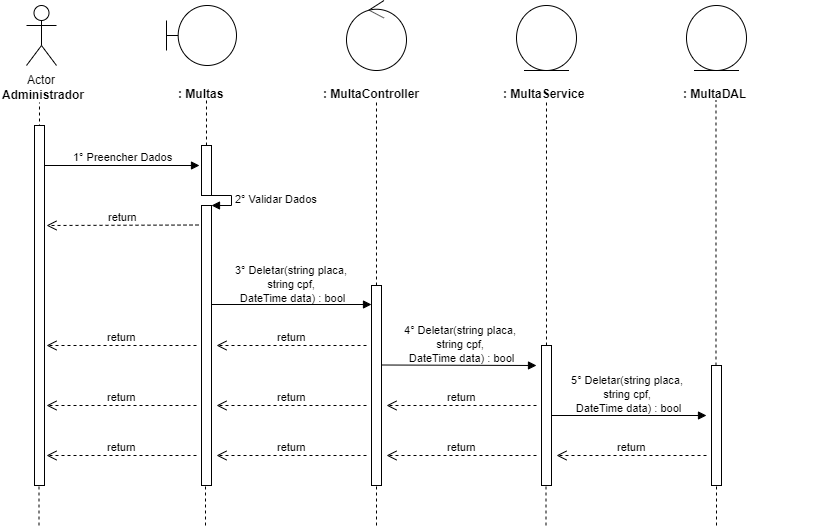

The diagram above was exported from draw.io. Its source (the exported page's mxGraphModel, read from the mxfile embedded in the PNG):
<mxGraphModel dx="984" dy="349" grid="1" gridSize="10" guides="1" tooltips="1" connect="1" arrows="1" fold="1" page="1" pageScale="1" pageWidth="827" pageHeight="1169" math="0" shadow="0">
  <root>
    <mxCell id="0" />
    <mxCell id="1" parent="0" />
    <mxCell id="0rl8sCd2smoYntP0GRUY-1" value="Actor" style="shape=umlActor;verticalLabelPosition=bottom;labelBackgroundColor=#ffffff;verticalAlign=top;html=1;" parent="1" vertex="1">
      <mxGeometry x="120" y="40" width="30" height="60" as="geometry" />
    </mxCell>
    <mxCell id="0rl8sCd2smoYntP0GRUY-3" value="&lt;b&gt;Administrador&lt;/b&gt;" style="text;html=1;resizable=0;points=[];autosize=1;align=left;verticalAlign=top;spacingTop=-4;" parent="1" vertex="1">
      <mxGeometry x="94" y="120" width="100" height="20" as="geometry" />
    </mxCell>
    <mxCell id="0rl8sCd2smoYntP0GRUY-4" value="" style="endArrow=none;dashed=1;html=1;entryX=0.511;entryY=1.25;entryDx=0;entryDy=0;entryPerimeter=0;" parent="1" edge="1">
      <mxGeometry width="50" height="50" relative="1" as="geometry">
        <mxPoint x="133" y="480" as="sourcePoint" />
        <mxPoint x="132.99" y="137" as="targetPoint" />
      </mxGeometry>
    </mxCell>
    <mxCell id="0rl8sCd2smoYntP0GRUY-8" value="" style="shape=umlBoundary;whiteSpace=wrap;html=1;" parent="1" vertex="1">
      <mxGeometry x="260" y="40" width="70" height="60" as="geometry" />
    </mxCell>
    <mxCell id="0rl8sCd2smoYntP0GRUY-11" value="&lt;b&gt;: Multas&lt;/b&gt;" style="text;html=1;" parent="1" vertex="1">
      <mxGeometry x="270" y="115" width="150" height="30" as="geometry" />
    </mxCell>
    <mxCell id="0rl8sCd2smoYntP0GRUY-12" value="" style="endArrow=none;dashed=1;html=1;entryX=0.511;entryY=1.25;entryDx=0;entryDy=0;entryPerimeter=0;" parent="1" source="0rl8sCd2smoYntP0GRUY-24" edge="1">
      <mxGeometry width="50" height="50" relative="1" as="geometry">
        <mxPoint x="300" y="480" as="sourcePoint" />
        <mxPoint x="299.99" y="135" as="targetPoint" />
      </mxGeometry>
    </mxCell>
    <mxCell id="0rl8sCd2smoYntP0GRUY-13" value="" style="ellipse;shape=umlControl;whiteSpace=wrap;html=1;" parent="1" vertex="1">
      <mxGeometry x="440" y="35" width="60" height="70" as="geometry" />
    </mxCell>
    <mxCell id="0rl8sCd2smoYntP0GRUY-14" value="&lt;b&gt;:&amp;nbsp;&lt;/b&gt;&lt;b&gt;Multa&lt;/b&gt;&lt;b&gt;Controller&lt;/b&gt;" style="text;html=1;" parent="1" vertex="1">
      <mxGeometry x="415" y="115" width="150" height="30" as="geometry" />
    </mxCell>
    <mxCell id="0rl8sCd2smoYntP0GRUY-15" value="" style="endArrow=none;dashed=1;html=1;entryX=0.511;entryY=1.25;entryDx=0;entryDy=0;entryPerimeter=0;" parent="1" source="0rl8sCd2smoYntP0GRUY-33" edge="1">
      <mxGeometry width="50" height="50" relative="1" as="geometry">
        <mxPoint x="470" y="480" as="sourcePoint" />
        <mxPoint x="469.99" y="135" as="targetPoint" />
      </mxGeometry>
    </mxCell>
    <mxCell id="0rl8sCd2smoYntP0GRUY-16" value="" style="ellipse;shape=umlEntity;whiteSpace=wrap;html=1;" parent="1" vertex="1">
      <mxGeometry x="610" y="40" width="60" height="65" as="geometry" />
    </mxCell>
    <mxCell id="0rl8sCd2smoYntP0GRUY-17" value="&lt;b&gt;:&amp;nbsp;&lt;/b&gt;&lt;b&gt;Multa&lt;/b&gt;&lt;b&gt;Service&lt;/b&gt;" style="text;html=1;" parent="1" vertex="1">
      <mxGeometry x="595" y="115" width="150" height="30" as="geometry" />
    </mxCell>
    <mxCell id="0rl8sCd2smoYntP0GRUY-18" value="" style="ellipse;shape=umlEntity;whiteSpace=wrap;html=1;" parent="1" vertex="1">
      <mxGeometry x="780" y="40" width="60" height="65" as="geometry" />
    </mxCell>
    <mxCell id="0rl8sCd2smoYntP0GRUY-19" value="&lt;b&gt;:&amp;nbsp;&lt;/b&gt;&lt;b&gt;Multa&lt;/b&gt;&lt;b&gt;DAL&lt;/b&gt;" style="text;html=1;" parent="1" vertex="1">
      <mxGeometry x="775" y="115" width="150" height="30" as="geometry" />
    </mxCell>
    <mxCell id="0rl8sCd2smoYntP0GRUY-20" value="" style="endArrow=none;dashed=1;html=1;entryX=0.511;entryY=1.25;entryDx=0;entryDy=0;entryPerimeter=0;" parent="1" source="0rl8sCd2smoYntP0GRUY-40" edge="1">
      <mxGeometry width="50" height="50" relative="1" as="geometry">
        <mxPoint x="640" y="479" as="sourcePoint" />
        <mxPoint x="639.99" y="134" as="targetPoint" />
      </mxGeometry>
    </mxCell>
    <mxCell id="0rl8sCd2smoYntP0GRUY-21" value="" style="endArrow=none;dashed=1;html=1;entryX=0.511;entryY=1.25;entryDx=0;entryDy=0;entryPerimeter=0;" parent="1" source="0rl8sCd2smoYntP0GRUY-45" edge="1">
      <mxGeometry width="50" height="50" relative="1" as="geometry">
        <mxPoint x="809.5" y="480" as="sourcePoint" />
        <mxPoint x="809.49" y="135" as="targetPoint" />
      </mxGeometry>
    </mxCell>
    <mxCell id="0rl8sCd2smoYntP0GRUY-22" value="1° Preencher Dados" style="html=1;verticalAlign=bottom;endArrow=block;" parent="1" source="0rl8sCd2smoYntP0GRUY-37" edge="1">
      <mxGeometry width="80" relative="1" as="geometry">
        <mxPoint x="133" y="200" as="sourcePoint" />
        <mxPoint x="293" y="200" as="targetPoint" />
        <mxPoint as="offset" />
      </mxGeometry>
    </mxCell>
    <mxCell id="0rl8sCd2smoYntP0GRUY-24" value="" style="html=1;points=[];perimeter=orthogonalPerimeter;" parent="1" vertex="1">
      <mxGeometry x="295" y="180" width="10" height="50" as="geometry" />
    </mxCell>
    <mxCell id="0rl8sCd2smoYntP0GRUY-25" value="" style="endArrow=none;dashed=1;html=1;entryX=0.511;entryY=1.25;entryDx=0;entryDy=0;entryPerimeter=0;" parent="1" source="0rl8sCd2smoYntP0GRUY-26" target="0rl8sCd2smoYntP0GRUY-24" edge="1">
      <mxGeometry width="50" height="50" relative="1" as="geometry">
        <mxPoint x="300" y="480" as="sourcePoint" />
        <mxPoint x="299.99" y="135" as="targetPoint" />
      </mxGeometry>
    </mxCell>
    <mxCell id="0rl8sCd2smoYntP0GRUY-27" value="2° Validar Dados" style="edgeStyle=orthogonalEdgeStyle;html=1;align=left;spacingLeft=2;endArrow=block;rounded=0;entryX=1;entryY=0;" parent="1" target="0rl8sCd2smoYntP0GRUY-26" edge="1">
      <mxGeometry relative="1" as="geometry">
        <mxPoint x="300" y="230" as="sourcePoint" />
        <Array as="points">
          <mxPoint x="325" y="230" />
        </Array>
      </mxGeometry>
    </mxCell>
    <mxCell id="0rl8sCd2smoYntP0GRUY-26" value="" style="html=1;points=[];perimeter=orthogonalPerimeter;" parent="1" vertex="1">
      <mxGeometry x="295" y="240" width="10" height="280" as="geometry" />
    </mxCell>
    <mxCell id="0rl8sCd2smoYntP0GRUY-29" value="return" style="html=1;verticalAlign=bottom;endArrow=open;dashed=1;endSize=8;" parent="1" edge="1">
      <mxGeometry relative="1" as="geometry">
        <mxPoint x="292" y="259.5" as="sourcePoint" />
        <mxPoint x="140" y="260" as="targetPoint" />
      </mxGeometry>
    </mxCell>
    <mxCell id="0rl8sCd2smoYntP0GRUY-30" value="" style="html=1;verticalAlign=bottom;endArrow=block;" parent="1" edge="1">
      <mxGeometry width="80" relative="1" as="geometry">
        <mxPoint x="305" y="339" as="sourcePoint" />
        <mxPoint x="465" y="339" as="targetPoint" />
      </mxGeometry>
    </mxCell>
    <mxCell id="0rl8sCd2smoYntP0GRUY-31" value="&lt;span style=&quot;font-size: 11px&quot;&gt;3° Deletar(string placa, &lt;br&gt;string cpf, &lt;br&gt;DateTime data)&amp;nbsp;: bool&lt;/span&gt;" style="text;html=1;resizable=0;points=[];autosize=1;align=center;verticalAlign=top;spacingTop=-4;" parent="1" vertex="1">
      <mxGeometry x="320" y="295" width="130" height="50" as="geometry" />
    </mxCell>
    <mxCell id="0rl8sCd2smoYntP0GRUY-33" value="" style="html=1;points=[];perimeter=orthogonalPerimeter;" parent="1" vertex="1">
      <mxGeometry x="465" y="320" width="10" height="200" as="geometry" />
    </mxCell>
    <mxCell id="0rl8sCd2smoYntP0GRUY-35" value="return" style="html=1;verticalAlign=bottom;endArrow=open;dashed=1;endSize=8;" parent="1" edge="1">
      <mxGeometry relative="1" as="geometry">
        <mxPoint x="460" y="380" as="sourcePoint" />
        <mxPoint x="310" y="380" as="targetPoint" />
      </mxGeometry>
    </mxCell>
    <mxCell id="0rl8sCd2smoYntP0GRUY-36" value="return" style="html=1;verticalAlign=bottom;endArrow=open;dashed=1;endSize=8;" parent="1" edge="1">
      <mxGeometry relative="1" as="geometry">
        <mxPoint x="290" y="380" as="sourcePoint" />
        <mxPoint x="140" y="380" as="targetPoint" />
      </mxGeometry>
    </mxCell>
    <mxCell id="0rl8sCd2smoYntP0GRUY-37" value="" style="html=1;points=[];perimeter=orthogonalPerimeter;" parent="1" vertex="1">
      <mxGeometry x="128" y="160" width="10" height="360" as="geometry" />
    </mxCell>
    <mxCell id="0rl8sCd2smoYntP0GRUY-39" value="" style="html=1;verticalAlign=bottom;endArrow=block;" parent="1" edge="1">
      <mxGeometry width="80" relative="1" as="geometry">
        <mxPoint x="475" y="399.5" as="sourcePoint" />
        <mxPoint x="630" y="400" as="targetPoint" />
      </mxGeometry>
    </mxCell>
    <mxCell id="0rl8sCd2smoYntP0GRUY-40" value="" style="html=1;points=[];perimeter=orthogonalPerimeter;" parent="1" vertex="1">
      <mxGeometry x="635" y="380" width="10" height="140" as="geometry" />
    </mxCell>
    <mxCell id="0rl8sCd2smoYntP0GRUY-42" value="return" style="html=1;verticalAlign=bottom;endArrow=open;dashed=1;endSize=8;" parent="1" edge="1">
      <mxGeometry relative="1" as="geometry">
        <mxPoint x="630" y="440" as="sourcePoint" />
        <mxPoint x="480" y="440" as="targetPoint" />
      </mxGeometry>
    </mxCell>
    <mxCell id="0rl8sCd2smoYntP0GRUY-43" value="return" style="html=1;verticalAlign=bottom;endArrow=open;dashed=1;endSize=8;" parent="1" edge="1">
      <mxGeometry relative="1" as="geometry">
        <mxPoint x="460" y="440" as="sourcePoint" />
        <mxPoint x="310" y="440" as="targetPoint" />
      </mxGeometry>
    </mxCell>
    <mxCell id="0rl8sCd2smoYntP0GRUY-44" value="return" style="html=1;verticalAlign=bottom;endArrow=open;dashed=1;endSize=8;" parent="1" edge="1">
      <mxGeometry relative="1" as="geometry">
        <mxPoint x="290" y="440" as="sourcePoint" />
        <mxPoint x="140" y="440" as="targetPoint" />
      </mxGeometry>
    </mxCell>
    <mxCell id="0rl8sCd2smoYntP0GRUY-45" value="" style="html=1;points=[];perimeter=orthogonalPerimeter;" parent="1" vertex="1">
      <mxGeometry x="805" y="400" width="10" height="120" as="geometry" />
    </mxCell>
    <mxCell id="0rl8sCd2smoYntP0GRUY-49" value="" style="html=1;verticalAlign=bottom;endArrow=block;" parent="1" edge="1">
      <mxGeometry width="80" relative="1" as="geometry">
        <mxPoint x="645" y="450" as="sourcePoint" />
        <mxPoint x="800" y="450" as="targetPoint" />
      </mxGeometry>
    </mxCell>
    <mxCell id="0rl8sCd2smoYntP0GRUY-50" value="return" style="html=1;verticalAlign=bottom;endArrow=open;dashed=1;endSize=8;" parent="1" edge="1">
      <mxGeometry relative="1" as="geometry">
        <mxPoint x="800" y="490" as="sourcePoint" />
        <mxPoint x="650" y="490" as="targetPoint" />
      </mxGeometry>
    </mxCell>
    <mxCell id="0rl8sCd2smoYntP0GRUY-51" value="return" style="html=1;verticalAlign=bottom;endArrow=open;dashed=1;endSize=8;" parent="1" edge="1">
      <mxGeometry relative="1" as="geometry">
        <mxPoint x="630" y="490" as="sourcePoint" />
        <mxPoint x="480" y="490" as="targetPoint" />
      </mxGeometry>
    </mxCell>
    <mxCell id="0rl8sCd2smoYntP0GRUY-52" value="return" style="html=1;verticalAlign=bottom;endArrow=open;dashed=1;endSize=8;" parent="1" edge="1">
      <mxGeometry relative="1" as="geometry">
        <mxPoint x="460" y="490" as="sourcePoint" />
        <mxPoint x="310" y="490" as="targetPoint" />
      </mxGeometry>
    </mxCell>
    <mxCell id="0rl8sCd2smoYntP0GRUY-53" value="return" style="html=1;verticalAlign=bottom;endArrow=open;dashed=1;endSize=8;" parent="1" edge="1">
      <mxGeometry relative="1" as="geometry">
        <mxPoint x="290" y="490" as="sourcePoint" />
        <mxPoint x="140" y="490" as="targetPoint" />
      </mxGeometry>
    </mxCell>
    <mxCell id="0rl8sCd2smoYntP0GRUY-60" value="" style="endArrow=none;dashed=1;html=1;" parent="1" edge="1">
      <mxGeometry width="50" height="50" relative="1" as="geometry">
        <mxPoint x="132.5" y="560" as="sourcePoint" />
        <mxPoint x="132.5" y="520" as="targetPoint" />
      </mxGeometry>
    </mxCell>
    <mxCell id="0rl8sCd2smoYntP0GRUY-61" value="" style="endArrow=none;dashed=1;html=1;" parent="1" edge="1">
      <mxGeometry width="50" height="50" relative="1" as="geometry">
        <mxPoint x="299" y="560" as="sourcePoint" />
        <mxPoint x="299" y="520" as="targetPoint" />
      </mxGeometry>
    </mxCell>
    <mxCell id="0rl8sCd2smoYntP0GRUY-62" value="" style="endArrow=none;dashed=1;html=1;" parent="1" edge="1">
      <mxGeometry width="50" height="50" relative="1" as="geometry">
        <mxPoint x="470" y="560" as="sourcePoint" />
        <mxPoint x="470" y="520" as="targetPoint" />
      </mxGeometry>
    </mxCell>
    <mxCell id="0rl8sCd2smoYntP0GRUY-63" value="" style="endArrow=none;dashed=1;html=1;" parent="1" edge="1">
      <mxGeometry width="50" height="50" relative="1" as="geometry">
        <mxPoint x="639.5" y="560" as="sourcePoint" />
        <mxPoint x="639.5" y="520" as="targetPoint" />
      </mxGeometry>
    </mxCell>
    <mxCell id="0rl8sCd2smoYntP0GRUY-64" value="" style="endArrow=none;dashed=1;html=1;" parent="1" edge="1">
      <mxGeometry width="50" height="50" relative="1" as="geometry">
        <mxPoint x="810" y="560" as="sourcePoint" />
        <mxPoint x="810" y="520" as="targetPoint" />
      </mxGeometry>
    </mxCell>
    <mxCell id="TjRVzkxQD6MoFIfPdHV0-3" value="&lt;span style=&quot;font-size: 11px&quot;&gt;&lt;br&gt;&lt;/span&gt;" style="text;html=1;resizable=0;points=[];autosize=1;align=center;verticalAlign=top;spacingTop=-4;" parent="1" vertex="1">
      <mxGeometry x="712" y="420" width="20" height="20" as="geometry" />
    </mxCell>
    <mxCell id="B3tWtUkFQ3phzfZORS2J-1" value="&lt;span style=&quot;color: rgba(0 , 0 , 0 , 0) ; font-family: monospace ; font-size: 0px&quot;&gt;%3CmxGraphModel%3E%3Croot%3E%3CmxCell%20id%3D%220%22%2F%3E%3CmxCell%20id%3D%221%22%20parent%3D%220%22%2F%3E%3CmxCell%20id%3D%222%22%20value%3D%22%26lt%3Bspan%20style%3D%26quot%3Bfont-size%3A%2011px%26quot%3B%26gt%3B3%C2%B0%26amp%3Bnbsp%3BDeletar(string%20cpf)%20%3A%20bool%26lt%3B%2Fspan%26gt%3B%22%20style%3D%22text%3Bhtml%3D1%3Bresizable%3D0%3Bpoints%3D%5B%5D%3Bautosize%3D1%3Balign%3Dcenter%3BverticalAlign%3Dtop%3BspacingTop%3D-4%3B%22%20vertex%3D%221%22%20parent%3D%221%22%3E%3CmxGeometry%20x%3D%22310%22%20y%3D%22320%22%20width%3D%22150%22%20height%3D%2220%22%20as%3D%22geometry%22%2F%3E%3C%2FmxCell%3E%3C%2Froot%3E%3C%2FmxGraphModel%3E&lt;/span&gt;" style="text;html=1;resizable=0;points=[];autosize=1;align=center;verticalAlign=top;spacingTop=-4;" parent="1" vertex="1">
      <mxGeometry x="545" y="365" width="20" height="20" as="geometry" />
    </mxCell>
    <mxCell id="YpcczXQa6cYo1PZgbd2--1" value="&lt;span style=&quot;font-size: 11px&quot;&gt;4°&amp;nbsp;&lt;/span&gt;&lt;span style=&quot;font-size: 11px&quot;&gt;Deletar(string placa,&amp;nbsp;&lt;/span&gt;&lt;br style=&quot;font-size: 11px&quot;&gt;&lt;span style=&quot;font-size: 11px&quot;&gt;string cpf,&amp;nbsp;&lt;/span&gt;&lt;br style=&quot;font-size: 11px&quot;&gt;&lt;span style=&quot;font-size: 11px&quot;&gt;DateTime data)&amp;nbsp;: bool&lt;/span&gt;" style="text;html=1;resizable=0;points=[];autosize=1;align=center;verticalAlign=top;spacingTop=-4;" parent="1" vertex="1">
      <mxGeometry x="490" y="355" width="130" height="50" as="geometry" />
    </mxCell>
    <mxCell id="YpcczXQa6cYo1PZgbd2--2" value="&lt;span style=&quot;font-size: 11px&quot;&gt;5°&amp;nbsp;&lt;/span&gt;&lt;span style=&quot;font-size: 11px&quot;&gt;Deletar(string placa,&amp;nbsp;&lt;/span&gt;&lt;br style=&quot;font-size: 11px&quot;&gt;&lt;span style=&quot;font-size: 11px&quot;&gt;string cpf,&amp;nbsp;&lt;/span&gt;&lt;br style=&quot;font-size: 11px&quot;&gt;&lt;span style=&quot;font-size: 11px&quot;&gt;DateTime data)&amp;nbsp;: bool&lt;/span&gt;" style="text;html=1;resizable=0;points=[];autosize=1;align=center;verticalAlign=top;spacingTop=-4;" parent="1" vertex="1">
      <mxGeometry x="657" y="405" width="130" height="50" as="geometry" />
    </mxCell>
  </root>
</mxGraphModel>